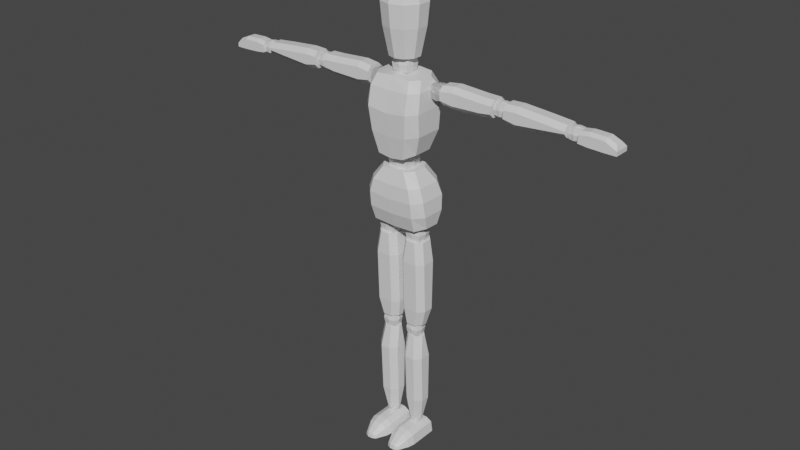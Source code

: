 # Source: Character.blend  (saved by Blender 2.81.16; exported with 4.5.12 LTS)
import bpy
from mathutils import Matrix  # noqa: F401  (used for matrix-valued properties, if any)

bpy.ops.wm.read_factory_settings(use_empty=True)
scene = bpy.context.scene
scene.name = 'Scene'

# ---- collections
col_collection = bpy.data.collections.new('Collection'); scene.collection.children.link(col_collection)

# ---- materials (node trees are filled in below, after node groups)
mat_material = bpy.data.materials.new('Material')
mat_material.alpha_threshold = 0.0
mat_material.use_transparent_shadow = False
mat_material.line_color = (0.0, 0.0, 0.0, 1.0)

# ---- material node trees
mat_material.use_nodes = True; mat_material.node_tree.nodes.clear()
_N = mat_material.node_tree.nodes; _L = mat_material.node_tree.links
n0 = _N.new('ShaderNodeOutputMaterial'); n0.name = 'Material Output'; n0.location = (300, 300)
n1 = _N.new('ShaderNodeBsdfPrincipled'); n1.name = 'Principled BSDF'; n1.location = (10, 300)
n1.distribution = 'GGX'
n1.subsurface_method = 'BURLEY'
n1.inputs[2].default_value = 0.4
n1.inputs[3].default_value = 1.45
n1.inputs[27].default_value = (0.0, 0.0, 0.0, 1.0)
n1.inputs[28].default_value = 1.0
_L.new(n1.outputs[0], n0.inputs[0])
n0.is_active_output = True

# ---- world
world_world = bpy.data.worlds.new('World'); scene.world = world_world
world_world.use_nodes = True; world_world.node_tree.nodes.clear()
_N = world_world.node_tree.nodes; _L = world_world.node_tree.links
n0 = _N.new('ShaderNodeOutputWorld'); n0.name = 'World Output'; n0.location = (300, 300)
n1 = _N.new('ShaderNodeBackground'); n1.name = 'Background'; n1.location = (10, 300)
n1.inputs[0].default_value = (0.05088, 0.05088, 0.05088, 1.0)
_L.new(n1.outputs[0], n0.inputs[0])
n0.is_active_output = True
world_world.color = (0.05088, 0.05088, 0.05088)
world_world.use_sun_shadow = False
world_world.sun_shadow_jitter_overblur = 0.0

# ---- meshes
me_cube = bpy.data.meshes.new('Cube')
me_cube.from_pydata([(0.0724, 0.02461, 1.181), (0.1249, 0.0355, 0.9628), (0.0724, -0.03144, 1.183), (0.1249, -0.02462, 0.9642), (0.0, 0.07068, 0.9479), (0.0, -0.06662, 1.183), (0.0, -0.0598, 0.9493), (0.0, 0.05979, 1.182), (0.09177, -0.0598, 0.9543), (0.04778, 0.05979, 1.182), (0.09177, 0.07068, 0.9529), (0.04778, -0.06662, 1.183), (0.1106, 0.04982, 1.128), (0.128, 0.05894, 1.076), (0.1332, 0.05026, 1.018), (0.1106, -0.0479, 1.129), (0.128, -0.05137, 1.077), (0.1332, -0.04486, 1.018), (0.0, 0.085, 1.126), (0.0, 0.09412, 1.068), (0.0, 0.08544, 1.009), (0.0, -0.08308, 1.127), (0.0, -0.08655, 1.069), (0.0, -0.08004, 1.01), (0.0816, -0.08308, 1.129), (0.09447, -0.08655, 1.075), (0.09519, -0.08004, 1.015), (0.0816, 0.085, 1.128), (0.09447, 0.09412, 1.074), (0.09519, 0.08544, 1.015), (0.0967, 0.02461, 1.534), (0.08802, 0.031, 1.253), (0.0967, -0.03144, 1.532), (0.08802, -0.04481, 1.253), (0.0, 0.06618, 1.23), (0.0, -0.06662, 1.54), (0.0, -0.07999, 1.23), (0.0, 0.05979, 1.545), (0.05487, -0.07999, 1.238), (0.07208, 0.05979, 1.538), (0.05487, 0.06618, 1.238), (0.07208, -0.06662, 1.534), (0.1115, 0.05162, 1.494), (0.1163, 0.05624, 1.422), (0.1125, 0.05206, 1.331), (0.1115, -0.05419, 1.493), (0.1163, -0.06847, 1.42), (0.1125, -0.05926, 1.331), (0.0, 0.0868, 1.492), (0.0, 0.09142, 1.409), (0.0, 0.08724, 1.319), (0.0, -0.08937, 1.491), (0.0, -0.1036, 1.408), (0.0, -0.09444, 1.319), (0.0825, -0.08937, 1.493), (0.08277, -0.1036, 1.418), (0.07449, -0.09444, 1.326), (0.0825, 0.0868, 1.493), (0.08277, 0.09142, 1.419), (0.07449, 0.08724, 1.326), (0.1635, 0.006429, 1.45), (0.1626, 0.006429, 1.519), (0.1635, 0.04757, 1.45), (0.1626, 0.04757, 1.519), (0.3774, 0.006429, 1.453), (0.381, 0.006429, 1.518), (0.3774, 0.04757, 1.453), (0.381, 0.04757, 1.518), (0.1635, -0.01254, 1.469), (0.1626, -0.01254, 1.501), (0.1626, 0.06653, 1.501), (0.1635, 0.06653, 1.469), (0.381, 0.06653, 1.5), (0.3774, 0.06653, 1.471), (0.381, -0.01254, 1.5), (0.3774, -0.01254, 1.471), (0.3322, 0.04757, 1.447), (0.2142, 0.04757, 1.443), (0.2142, 0.04757, 1.526), (0.3304, 0.04757, 1.519), (0.2142, 0.006429, 1.443), (0.3322, 0.006429, 1.447), (0.3304, 0.006429, 1.519), (0.2142, 0.006429, 1.526), (0.3322, -0.01254, 1.465), (0.2142, -0.01254, 1.461), (0.3304, -0.01254, 1.501), (0.2142, -0.01254, 1.508), (0.2142, 0.06653, 1.461), (0.3322, 0.06653, 1.465), (0.2142, 0.06653, 1.508), (0.3304, 0.06653, 1.501), (0.4272, 0.006429, 1.45), (0.4272, 0.006429, 1.517), (0.4272, 0.04757, 1.45), (0.4272, 0.04757, 1.517), (0.6663, 0.006429, 1.458), (0.6663, 0.006429, 1.503), (0.6663, 0.04757, 1.458), (0.6663, 0.04757, 1.503), (0.4272, -0.01254, 1.469), (0.4272, -0.01254, 1.499), (0.4272, 0.06653, 1.499), (0.4272, 0.06653, 1.469), (0.6663, 0.06653, 1.485), (0.6663, 0.06653, 1.477), (0.6663, -0.01254, 1.485), (0.6663, -0.01254, 1.477), (0.5913, 0.04757, 1.452), (0.476, 0.04757, 1.442), (0.476, 0.04757, 1.519), (0.5922, 0.04757, 1.51), (0.476, 0.006429, 1.442), (0.5913, 0.006429, 1.452), (0.5922, 0.006429, 1.51), (0.476, 0.006429, 1.519), (0.5913, -0.01254, 1.47), (0.476, -0.01254, 1.46), (0.5922, -0.01254, 1.492), (0.476, -0.01254, 1.501), (0.476, 0.06653, 1.46), (0.5913, 0.06653, 1.47), (0.476, 0.06653, 1.501), (0.5922, 0.06653, 1.492), (0.8536, -0.004306, 1.465), (0.8536, 0.05847, 1.465), (0.7125, 0.05847, 1.484), (0.7125, -0.004306, 1.484), (0.7109, -0.004306, 1.455), (0.7125, 0.01056, 1.495), (0.7109, 0.05847, 1.455), (0.7125, 0.0436, 1.495), (0.8541, -0.004306, 1.449), (0.8437, 0.01056, 1.483), (0.8541, 0.05847, 1.449), (0.8437, 0.0436, 1.483), (0.7474, 0.05847, 1.49), (0.8083, 0.05847, 1.488), (0.8083, -0.004306, 1.488), (0.7474, -0.004306, 1.49), (0.8088, 0.05847, 1.449), (0.7469, 0.05847, 1.451), (0.7474, 0.0436, 1.5), (0.8083, 0.0436, 1.498), (0.7469, -0.004306, 1.451), (0.8088, -0.004306, 1.449), (0.8083, 0.01056, 1.498), (0.7474, 0.01056, 1.5), (0.02093, -0.01939, 0.8955), (0.1032, -0.01939, 0.8956), (0.02093, 0.02388, 0.8955), (0.1032, 0.02388, 0.8956), (0.01836, -0.01114, 0.5316), (0.09753, -0.01114, 0.5307), (0.01836, 0.01113, 0.5294), (0.09753, 0.01113, 0.5284), (0.04395, -0.04348, 0.8955), (0.08015, -0.04348, 0.8956), (0.08015, 0.04798, 0.8956), (0.04395, 0.04798, 0.8955), (0.0745, 0.03523, 0.5284), (0.04138, 0.03523, 0.5294), (0.0745, -0.03523, 0.5307), (0.04138, -0.03523, 0.5316), (0.009604, 0.02313, 0.6009), (0.01028, 0.02688, 0.808), (0.1153, 0.02688, 0.8072), (0.1152, 0.02313, 0.6003), (0.01028, -0.02539, 0.808), (0.009604, -0.01789, 0.6009), (0.1152, -0.01789, 0.6003), (0.1153, -0.02539, 0.8072), (0.03262, -0.04198, 0.6009), (0.0333, -0.04948, 0.808), (0.09215, -0.04198, 0.6003), (0.09229, -0.04948, 0.8072), (0.0333, 0.05098, 0.808), (0.03262, 0.04723, 0.6009), (0.09229, 0.05098, 0.8072), (0.09215, 0.04723, 0.6003), (0.6288, 0.027, 1.455), (0.6288, 0.027, 1.455), (0.02177, -0.005138, 0.4782), (0.09426, -0.005137, 0.4768), (0.02177, 0.008135, 0.4782), (0.09426, 0.008135, 0.4768), (0.03045, 0.001362, 0.07842), (0.08637, 0.001362, 0.07842), (0.03045, 0.008426, 0.07894), (0.08637, 0.008426, 0.07894), (0.04479, -0.02923, 0.4782), (0.07124, -0.02923, 0.4768), (0.07124, 0.03223, 0.4768), (0.04479, 0.03223, 0.4782), (0.06335, 0.03252, 0.07894), (0.05347, 0.03252, 0.07894), (0.06335, -0.02273, 0.07842), (0.05347, -0.02273, 0.07842), (0.02019, 0.02313, 0.1783), (0.01862, 0.02388, 0.3831), (0.1042, 0.02388, 0.3816), (0.1033, 0.02313, 0.1777), (0.01862, -0.02089, 0.3839), (0.02019, -0.01264, 0.1798), (0.1033, -0.01264, 0.1792), (0.1042, -0.02089, 0.3824), (0.04321, -0.03673, 0.1798), (0.04164, -0.04498, 0.3839), (0.08024, -0.03673, 0.1792), (0.08114, -0.04498, 0.3824), (0.04164, 0.04798, 0.3831), (0.04321, 0.04723, 0.1783), (0.08114, 0.04798, 0.3816), (0.08024, 0.04723, 0.1777), (0.6288, 0.027, 1.455), (0.6288, 0.027, 1.455), (0.6288, 0.027, 1.455), (0.6288, 0.027, 1.455), (0.6288, 0.027, 1.455), (0.6288, 0.027, 1.455), (0.6288, 0.027, 1.455), (0.6288, 0.027, 1.455), (0.6288, 0.027, 1.455), (0.6288, 0.027, 1.455), (0.6288, 0.027, 1.455), (0.6288, 0.027, 1.455), (0.6288, 0.027, 1.455), (0.6288, 0.027, 1.455), (0.6288, 0.027, 1.455), (0.6288, 0.027, 1.455), (0.6288, 0.027, 1.455), (0.6288, 0.027, 1.455), (0.6288, 0.027, 1.455), (0.6288, 0.027, 1.455), (0.6288, 0.027, 1.455), (0.6288, 0.027, 1.455), (0.6288, 0.027, 1.455), (0.6288, 0.027, 1.455), (0.6288, 0.027, 1.455), (0.6288, 0.027, 1.455), (0.6288, 0.027, 1.455), (0.6288, 0.027, 1.455), (0.6288, 0.027, 1.455), (0.6288, 0.027, 1.455), (0.3819, 0.007013, 1.466), (0.3819, 0.007013, 1.507), (0.3819, 0.04747, 1.466), (0.3819, 0.04747, 1.507), (0.4223, 0.007013, 1.466), (0.4223, 0.007013, 1.507), (0.4223, 0.04747, 1.466), (0.4223, 0.04747, 1.507), (0.3793, 0.02724, 1.464), (0.3793, 0.00446, 1.487), (0.3793, 0.02724, 1.509), (0.3793, 0.05002, 1.487), (0.4021, 0.05002, 1.464), (0.4021, 0.05002, 1.509), (0.4249, 0.05002, 1.487), (0.4249, 0.02724, 1.464), (0.4249, 0.02724, 1.509), (0.4249, 0.00446, 1.487), (0.4021, 0.00446, 1.464), (0.4021, 0.00446, 1.509), (0.4021, 0.02724, 1.514), (0.4021, 0.02724, 1.459), (0.4021, 5.537e-05, 1.487), (0.4293, 0.02724, 1.487), (0.4021, 0.05442, 1.487), (0.3749, 0.02724, 1.487), (0.6708, 0.00837, 1.457), (0.6708, 0.00837, 1.495), (0.6708, 0.04611, 1.457), (0.6708, 0.04611, 1.495), (0.7098, 0.00837, 1.457), (0.7098, 0.00837, 1.495), (0.7098, 0.04611, 1.457), (0.7098, 0.04611, 1.495), (0.6683, 0.02724, 1.455), (0.6683, 0.005988, 1.476), (0.6683, 0.02724, 1.497), (0.6683, 0.04849, 1.476), (0.6903, 0.04849, 1.455), (0.6903, 0.04849, 1.497), (0.7122, 0.04849, 1.476), (0.7122, 0.02724, 1.455), (0.7122, 0.02724, 1.497), (0.7122, 0.005988, 1.476), (0.6903, 0.005988, 1.455), (0.6903, 0.005988, 1.497), (0.6903, 0.02724, 1.502), (0.6903, 0.02724, 1.451), (0.6903, 0.001879, 1.476), (0.7165, 0.02724, 1.476), (0.6903, 0.0526, 1.476), (0.6641, 0.02724, 1.476), (0.1093, 0.004285, 1.461), (0.1093, 0.004285, 1.507), (0.1093, 0.05019, 1.461), (0.1093, 0.05019, 1.507), (0.1586, 0.004285, 1.461), (0.1586, 0.004285, 1.507), (0.1586, 0.05019, 1.461), (0.1586, 0.05019, 1.507), (0.1061, 0.02724, 1.458), (0.1061, 0.001388, 1.484), (0.1061, 0.02724, 1.509), (0.1061, 0.05309, 1.484), (0.1339, 0.05309, 1.458), (0.1339, 0.05309, 1.509), (0.1618, 0.05309, 1.484), (0.1618, 0.02724, 1.458), (0.1618, 0.02724, 1.509), (0.1618, 0.001388, 1.484), (0.1339, 0.001388, 1.458), (0.1339, 0.001388, 1.509), (0.1339, 0.02724, 1.514), (0.1339, 0.02724, 1.453), (0.1339, -0.003611, 1.484), (0.1671, 0.02724, 1.484), (0.1339, 0.05809, 1.484), (0.1008, 0.02724, 1.484), (0.1093, 0.004285, 1.461), (0.1093, 0.004285, 1.507), (0.1093, 0.05019, 1.461), (0.1093, 0.05019, 1.507), (0.1586, 0.004285, 1.461), (0.1586, 0.004285, 1.507), (0.1586, 0.05019, 1.461), (0.1586, 0.05019, 1.507), (0.1061, 0.02724, 1.458), (0.1061, 0.001388, 1.484), (0.1061, 0.02724, 1.509), (0.1061, 0.05309, 1.484), (0.1339, 0.05309, 1.458), (0.1339, 0.05309, 1.509), (0.1618, 0.05309, 1.484), (0.1618, 0.02724, 1.458), (0.1618, 0.02724, 1.509), (0.1618, 0.001388, 1.484), (0.1339, 0.001388, 1.458), (0.1339, 0.001388, 1.509), (0.1339, 0.02724, 1.514), (0.1339, 0.02724, 1.453), (0.1339, -0.003611, 1.484), (0.1671, 0.02724, 1.484), (0.1339, 0.05809, 1.484), (0.1008, 0.02724, 1.484), (0.03249, -0.02758, 0.8969), (0.03249, -0.02758, 0.9514), (0.03249, 0.02692, 0.8969), (0.03249, 0.02692, 0.9514), (0.09065, -0.02758, 0.8969), (0.09065, -0.02758, 0.9514), (0.09065, 0.02692, 0.8969), (0.09065, 0.02692, 0.9514), (0.02882, -0.0003333, 0.8934), (0.02882, -0.03102, 0.9241), (0.02882, -0.0003333, 0.9548), (0.02882, 0.03036, 0.9241), (0.06157, 0.03036, 0.8934), (0.06157, 0.03036, 0.9548), (0.09432, 0.03036, 0.9241), (0.09432, -0.0003333, 0.8934), (0.09432, -0.0003333, 0.9548), (0.09432, -0.03102, 0.9241), (0.06157, -0.03102, 0.8934), (0.06157, -0.03102, 0.9548), (0.06157, -0.0003333, 0.9607), (0.06157, -0.0003333, 0.8875), (0.06157, -0.03696, 0.9241), (0.1007, -0.0003333, 0.9241), (0.06157, 0.03629, 0.9241), (0.02249, -0.0003333, 0.9241), (0.03354, -0.02252, 0.4829), (0.03354, -0.02252, 0.5272), (0.03354, 0.02186, 0.4829), (0.03354, 0.02186, 0.5272), (0.0809, -0.02252, 0.4829), (0.0809, -0.02252, 0.5272), (0.0809, 0.02186, 0.4829), (0.0809, 0.02186, 0.5272), (0.03055, -0.0003333, 0.4801), (0.03055, -0.02533, 0.505), (0.03055, -0.0003333, 0.53), (0.03055, 0.02466, 0.505), (0.05722, 0.02466, 0.4801), (0.05722, 0.02466, 0.53), (0.08389, 0.02466, 0.505), (0.08389, -0.0003333, 0.4801), (0.08389, -0.0003333, 0.53), (0.08389, -0.02533, 0.505), (0.05722, -0.02533, 0.4801), (0.05722, -0.02533, 0.53), (0.05722, -0.0003333, 0.5349), (0.05722, -0.0003333, 0.4752), (0.05722, -0.03016, 0.505), (0.08904, -0.0003333, 0.505), (0.05722, 0.02949, 0.505), (0.02539, -0.0003333, 0.505), (0.1026, 0.04708, 0.04197), (0.1103, 0.04526, 0.0006845), (0.09674, -0.09829, 0.03468), (0.1044, -0.09829, 0.0006845), (0.01293, 0.04708, 0.04021), (0.005718, 0.04526, 0.0006845), (0.01883, -0.09829, 0.03292), (0.01162, -0.09829, 0.0006845), (0.005718, -0.07016, 0.0006845), (0.01293, -0.06943, 0.03948), (0.1103, -0.07016, 0.0006845), (0.1026, -0.06943, 0.04124), (0.08232, -0.1387, 0.01251), (0.08308, -0.142, 0.0006845), (0.03251, -0.1387, 0.01223), (0.03297, -0.142, 0.0006845), (0.04256, -0.09829, 0.0006845), (0.0735, -0.09829, 0.0006845), (0.03765, 0.04708, 0.05407), (0.0784, 0.04708, 0.05407), (0.07546, 0.04526, 0.0006845), (0.04059, 0.04526, 0.0006845), (0.0735, -0.09829, 0.04678), (0.04256, -0.09829, 0.04678), (0.07546, -0.07016, 0.0006845), (0.04059, -0.07016, 0.0006845), (0.03765, -0.06943, 0.05334), (0.0784, -0.06943, 0.05334), (0.04835, -0.1503, 0.0006845), (0.06771, -0.1503, 0.0006845), (0.06771, -0.1471, 0.01944), (0.04835, -0.1471, 0.01944), (0.04428, -0.007016, 0.05234), (0.04428, -0.007016, 0.07905), (0.04428, 0.01969, 0.05234), (0.04428, 0.01969, 0.07905), (0.07278, -0.007016, 0.05234), (0.07278, -0.007016, 0.07905), (0.07278, 0.01969, 0.05234), (0.07278, 0.01969, 0.07905), (0.04248, 0.006337, 0.05065), (0.04248, -0.008702, 0.06569), (0.04248, 0.006337, 0.08073), (0.04248, 0.02138, 0.06569), (0.05853, 0.02138, 0.05065), (0.05853, 0.02138, 0.08073), (0.07458, 0.02138, 0.06569), (0.07458, 0.006337, 0.05065), (0.07458, 0.006337, 0.08073), (0.07458, -0.008702, 0.06569), (0.05853, -0.008702, 0.05065), (0.05853, -0.008702, 0.08073), (0.05853, 0.006337, 0.08364), (0.05853, 0.006337, 0.04775), (0.05853, -0.01161, 0.06569), (0.07768, 0.006337, 0.06569), (0.05853, 0.02428, 0.06569), (0.03938, 0.006337, 0.06569), (0.03692, -0.03926, 1.173), (0.03692, -0.03926, 1.245), (0.03692, 0.03565, 1.173), (0.03692, 0.03565, 1.245), (0.0, 0.04038, 1.168), (0.0, 0.04038, 1.25), (0.04104, 0.04038, 1.209), (0.04104, -0.001804, 1.168), (0.04104, -0.001804, 1.25), (0.04104, -0.04398, 1.209), (0.0, -0.04398, 1.168), (0.0, -0.04398, 1.25), (0.0, -0.001804, 1.257), (0.0, -0.001804, 1.16), (0.0, -0.05214, 1.209), (0.04816, -0.001804, 1.209), (0.0, 0.04853, 1.209), (0.03156, -0.02722, 1.543), (0.03156, -0.02722, 1.594), (0.03156, 0.02702, 1.543), (0.03156, 0.02702, 1.594), (0.0, 0.03045, 1.54), (0.0, 0.03045, 1.598), (0.03383, 0.03045, 1.569), (0.03383, -0.0001006, 1.54), (0.03383, -0.0001006, 1.598), (0.03383, -0.03065, 1.569), (0.0, -0.03065, 1.54), (0.0, -0.03065, 1.598), (0.0, -0.0001006, 1.603), (0.0, -0.0001006, 1.535), (0.0, -0.03655, 1.569), (0.03775, -0.0001006, 1.569), (0.0, 0.03635, 1.569), (-1.046e-08, 0.05853, 1.598), (-5.341e-09, -0.05853, 1.598), (0.0344, -0.04735, 1.598), (0.05566, -0.01809, 1.598), (0.05566, 0.01809, 1.598), (0.0344, 0.04735, 1.598), (-6.522e-08, 0.08135, 1.709), (-5.81e-08, -0.08135, 1.709), (0.04782, -0.06581, 1.709), (0.07737, -0.02514, 1.709), (0.07737, 0.02514, 1.709), (0.04782, 0.06581, 1.709), (-5.977e-08, 0.08944, 1.795), (-5.195e-08, -0.08944, 1.795), (0.05257, -0.07236, 1.795), (0.08506, -0.02764, 1.795), (0.08506, 0.02764, 1.795), (0.05257, 0.07236, 1.795), (-4.396e-08, 0.07254, 1.854), (-3.762e-08, -0.07254, 1.854), (0.04264, -0.05869, 1.854), (0.06899, -0.02242, 1.854), (0.06899, 0.02242, 1.854), (0.04264, 0.05869, 1.854), (-4.669e-08, 0.05159, 1.872), (-4.218e-08, -0.05159, 1.872), (0.03033, -0.04174, 1.872), (0.04907, -0.01594, 1.872), (0.04907, 0.01594, 1.872), (0.03033, 0.04174, 1.872), (-5.02e-08, 0.02708, 1.882), (-4.783e-08, -0.02708, 1.882), (0.01592, -0.02191, 1.882), (0.02576, -0.00837, 1.882), (0.02576, 0.00837, 1.882), (0.01592, 0.02191, 1.882)], [], [(10, 1, 3, 8), (12, 0, 2, 15), (27, 9, 0, 12), (24, 11, 5, 21), (9, 7, 5, 11), (0, 9, 11, 2), (15, 2, 11, 24), (18, 7, 9, 27), (4, 10, 8, 6), (4, 20, 29, 10), (20, 19, 28, 29), (19, 18, 27, 28), (3, 17, 26, 8), (17, 16, 25, 26), (16, 15, 24, 25), (8, 26, 23, 6), (26, 25, 22, 23), (25, 24, 21, 22), (10, 29, 14, 1), (29, 28, 13, 14), (28, 27, 12, 13), (1, 14, 17, 3), (14, 13, 16, 17), (13, 12, 15, 16), (40, 31, 33, 38), (42, 30, 32, 45), (57, 39, 30, 42), (54, 41, 35, 51), (39, 37, 35, 41), (30, 39, 41, 32), (45, 32, 41, 54), (48, 37, 39, 57), (34, 40, 38, 36), (34, 50, 59, 40), (50, 49, 58, 59), (49, 48, 57, 58), (33, 47, 56, 38), (47, 46, 55, 56), (46, 45, 54, 55), (38, 56, 53, 36), (56, 55, 52, 53), (55, 54, 51, 52), (40, 59, 44, 31), (59, 58, 43, 44), (58, 57, 42, 43), (31, 44, 47, 33), (44, 43, 46, 47), (43, 42, 45, 46), (69, 61, 63, 70), (91, 79, 67, 72), (72, 67, 65, 74), (87, 83, 61, 69), (76, 66, 64, 81), (78, 63, 61, 83), (80, 85, 68, 60), (85, 87, 69, 68), (66, 73, 75, 64), (73, 72, 74, 75), (76, 89, 73, 66), (89, 91, 72, 73), (60, 68, 71, 62), (68, 69, 70, 71), (71, 70, 90, 88), (88, 90, 91, 89), (62, 71, 88, 77), (77, 88, 89, 76), (75, 74, 86, 84), (84, 86, 87, 85), (64, 75, 84, 81), (81, 84, 85, 80), (67, 79, 82, 65), (79, 78, 83, 82), (62, 77, 80, 60), (77, 76, 81, 80), (74, 65, 82, 86), (86, 82, 83, 87), (70, 63, 78, 90), (90, 78, 79, 91), (101, 93, 95, 102), (123, 111, 99, 104), (104, 99, 97, 106), (119, 115, 93, 101), (108, 98, 96, 113), (110, 95, 93, 115), (112, 117, 100, 92), (117, 119, 101, 100), (98, 105, 107, 96), (105, 104, 106, 107), (108, 121, 105, 98), (121, 123, 104, 105), (92, 100, 103, 94), (100, 101, 102, 103), (103, 102, 122, 120), (120, 122, 123, 121), (94, 103, 120, 109), (109, 120, 121, 108), (107, 106, 118, 116), (116, 118, 119, 117), (96, 107, 116, 113), (113, 116, 117, 112), (99, 111, 114, 97), (111, 110, 115, 114), (94, 109, 112, 92), (109, 108, 113, 112), (106, 97, 114, 118), (118, 114, 115, 119), (102, 95, 110, 122), (122, 110, 111, 123), (128, 127, 126, 130), (140, 137, 125, 134), (134, 125, 124, 132), (144, 139, 127, 128), (127, 129, 131, 126), (137, 143, 135, 125), (125, 135, 133, 124), (139, 147, 129, 127), (140, 134, 132, 145), (142, 131, 129, 147), (135, 143, 146, 133), (143, 142, 147, 146), (130, 141, 144, 128), (141, 140, 145, 144), (124, 133, 146, 138), (138, 146, 147, 139), (126, 131, 142, 136), (136, 142, 143, 137), (132, 124, 138, 145), (145, 138, 139, 144), (130, 126, 136, 141), (141, 136, 137, 140), (157, 149, 151, 158), (179, 167, 155, 160), (160, 155, 153, 162), (175, 171, 149, 157), (164, 154, 152, 169), (166, 151, 149, 171), (168, 173, 156, 148), (173, 175, 157, 156), (154, 161, 163, 152), (161, 160, 162, 163), (164, 177, 161, 154), (177, 179, 160, 161), (148, 156, 159, 150), (156, 157, 158, 159), (159, 158, 178, 176), (176, 178, 179, 177), (150, 159, 176, 165), (165, 176, 177, 164), (163, 162, 174, 172), (172, 174, 175, 173), (152, 163, 172, 169), (169, 172, 173, 168), (155, 167, 170, 153), (167, 166, 171, 170), (150, 165, 168, 148), (165, 164, 169, 168), (162, 153, 170, 174), (174, 170, 171, 175), (158, 151, 166, 178), (178, 166, 167, 179), (191, 183, 185, 192), (213, 201, 189, 194), (194, 189, 187, 196), (209, 205, 183, 191), (198, 188, 186, 203), (200, 185, 183, 205), (202, 207, 190, 182), (207, 209, 191, 190), (188, 195, 197, 186), (195, 194, 196, 197), (198, 211, 195, 188), (211, 213, 194, 195), (182, 190, 193, 184), (190, 191, 192, 193), (193, 192, 212, 210), (210, 212, 213, 211), (184, 193, 210, 199), (199, 210, 211, 198), (197, 196, 208, 206), (206, 208, 209, 207), (186, 197, 206, 203), (203, 206, 207, 202), (189, 201, 204, 187), (201, 200, 205, 204), (184, 199, 202, 182), (199, 198, 203, 202), (196, 187, 204, 208), (208, 204, 205, 209), (192, 185, 200, 212), (212, 200, 201, 213), (222, 223, 217, 216), (181, 231, 221, 220), (224, 225, 219, 218), (215, 214, 226, 227), (238, 224, 218, 233), (236, 223, 215, 235), (230, 217, 223, 236), (181, 220, 224, 238), (220, 221, 225, 224), (214, 215, 223, 222), (240, 243, 227, 226), (233, 218, 229, 241), (235, 215, 227, 243), (218, 219, 228, 229), (219, 234, 242, 228), (234, 235, 243, 242), (214, 232, 240, 226), (232, 233, 241, 240), (229, 228, 242, 241), (241, 242, 243, 240), (216, 180, 239, 222), (180, 181, 238, 239), (221, 231, 237, 225), (231, 230, 236, 237), (225, 237, 234, 219), (237, 236, 235, 234), (222, 239, 232, 214), (239, 238, 233, 232), (216, 217, 230, 180), (180, 230, 231, 181), (269, 254, 247, 255), (268, 257, 251, 258), (267, 260, 249, 261), (266, 263, 245, 253), (265, 259, 248, 262), (264, 254, 245, 263), (260, 264, 263, 249), (251, 257, 264, 260), (257, 247, 254, 264), (252, 265, 262, 244), (246, 256, 265, 252), (256, 250, 259, 265), (262, 266, 253, 244), (248, 261, 266, 262), (261, 249, 263, 266), (259, 267, 261, 248), (250, 258, 267, 259), (258, 251, 260, 267), (256, 268, 258, 250), (246, 255, 268, 256), (255, 247, 257, 268), (252, 269, 255, 246), (244, 253, 269, 252), (253, 245, 254, 269), (295, 280, 273, 281), (294, 283, 277, 284), (293, 286, 275, 287), (292, 289, 271, 279), (291, 285, 274, 288), (290, 280, 271, 289), (286, 290, 289, 275), (277, 283, 290, 286), (283, 273, 280, 290), (278, 291, 288, 270), (272, 282, 291, 278), (282, 276, 285, 291), (288, 292, 279, 270), (274, 287, 292, 288), (287, 275, 289, 292), (285, 293, 287, 274), (276, 284, 293, 285), (284, 277, 286, 293), (282, 294, 284, 276), (272, 281, 294, 282), (281, 273, 283, 294), (278, 295, 281, 272), (270, 279, 295, 278), (279, 271, 280, 295), (321, 306, 299, 307), (320, 309, 303, 310), (319, 312, 301, 313), (318, 315, 297, 305), (317, 311, 300, 314), (316, 306, 297, 315), (312, 316, 315, 301), (303, 309, 316, 312), (309, 299, 306, 316), (304, 317, 314, 296), (298, 308, 317, 304), (308, 302, 311, 317), (314, 318, 305, 296), (300, 313, 318, 314), (313, 301, 315, 318), (311, 319, 313, 300), (302, 310, 319, 311), (310, 303, 312, 319), (308, 320, 310, 302), (298, 307, 320, 308), (307, 299, 309, 320), (304, 321, 307, 298), (296, 305, 321, 304), (305, 297, 306, 321), (347, 332, 325, 333), (346, 335, 329, 336), (345, 338, 327, 339), (344, 341, 323, 331), (343, 337, 326, 340), (342, 332, 323, 341), (338, 342, 341, 327), (329, 335, 342, 338), (335, 325, 332, 342), (330, 343, 340, 322), (324, 334, 343, 330), (334, 328, 337, 343), (340, 344, 331, 322), (326, 339, 344, 340), (339, 327, 341, 344), (337, 345, 339, 326), (328, 336, 345, 337), (336, 329, 338, 345), (334, 346, 336, 328), (324, 333, 346, 334), (333, 325, 335, 346), (330, 347, 333, 324), (322, 331, 347, 330), (331, 323, 332, 347), (373, 358, 351, 359), (372, 361, 355, 362), (371, 364, 353, 365), (370, 367, 349, 357), (369, 363, 352, 366), (368, 358, 349, 367), (364, 368, 367, 353), (355, 361, 368, 364), (361, 351, 358, 368), (356, 369, 366, 348), (350, 360, 369, 356), (360, 354, 363, 369), (366, 370, 357, 348), (352, 365, 370, 366), (365, 353, 367, 370), (363, 371, 365, 352), (354, 362, 371, 363), (362, 355, 364, 371), (360, 372, 362, 354), (350, 359, 372, 360), (359, 351, 361, 372), (356, 373, 359, 350), (348, 357, 373, 356), (357, 349, 358, 373), (399, 384, 377, 385), (398, 387, 381, 388), (397, 390, 379, 391), (396, 393, 375, 383), (395, 389, 378, 392), (394, 384, 375, 393), (390, 394, 393, 379), (381, 387, 394, 390), (387, 377, 384, 394), (382, 395, 392, 374), (376, 386, 395, 382), (386, 380, 389, 395), (392, 396, 383, 374), (378, 391, 396, 392), (391, 379, 393, 396), (389, 397, 391, 378), (380, 388, 397, 389), (388, 381, 390, 397), (386, 398, 388, 380), (376, 385, 398, 386), (385, 377, 387, 398), (382, 399, 385, 376), (374, 383, 399, 382), (383, 375, 384, 399), (417, 403, 413, 429), (408, 409, 404, 405), (426, 409, 406, 423), (420, 419, 400, 401), (424, 410, 403, 417), (410, 411, 402, 403), (401, 400, 411, 410), (420, 401, 410, 424), (418, 404, 409, 426), (407, 406, 409, 408), (428, 431, 414, 415), (423, 406, 414, 431), (403, 402, 412, 413), (406, 407, 415, 414), (402, 422, 430, 412), (422, 423, 431, 430), (413, 412, 430, 429), (429, 430, 431, 428), (400, 419, 427, 411), (419, 418, 426, 427), (405, 421, 425, 408), (421, 420, 424, 425), (408, 425, 416, 407), (425, 424, 417, 416), (405, 404, 418, 421), (421, 418, 419, 420), (411, 427, 422, 402), (427, 426, 423, 422), (407, 416, 428, 415), (416, 417, 429, 428), (409, 404, 406), (457, 442, 435, 443), (456, 445, 439, 446), (455, 448, 437, 449), (454, 451, 433, 441), (453, 447, 436, 450), (452, 442, 433, 451), (448, 452, 451, 437), (439, 445, 452, 448), (445, 435, 442, 452), (440, 453, 450, 432), (434, 444, 453, 440), (444, 438, 447, 453), (450, 454, 441, 432), (436, 449, 454, 450), (449, 437, 451, 454), (447, 455, 449, 436), (438, 446, 455, 447), (446, 439, 448, 455), (444, 456, 446, 438), (434, 443, 456, 444), (443, 435, 445, 456), (440, 457, 443, 434), (432, 441, 457, 440), (441, 433, 442, 457), (474, 463, 461, 464), (473, 466, 459, 467), (471, 465, 458, 468), (466, 470, 469, 459), (461, 463, 470, 466), (462, 460, 465, 471), (458, 467, 472, 468), (467, 459, 469, 472), (465, 473, 467, 458), (460, 464, 473, 465), (464, 461, 466, 473), (462, 474, 464, 460), (469, 470, 463, 474, 462, 471, 468, 472), (491, 480, 478, 481), (490, 483, 476, 484), (488, 482, 475, 485), (483, 487, 486, 476), (478, 480, 487, 483), (479, 477, 482, 488), (475, 484, 489, 485), (484, 476, 486, 489), (482, 490, 484, 475), (477, 481, 490, 482), (481, 478, 483, 490), (479, 491, 481, 477), (486, 487, 480, 491, 479, 488, 485, 489), (500, 501, 507, 506), (497, 492, 498, 503), (494, 495, 501, 500), (495, 496, 502, 501), (496, 497, 503, 502), (493, 494, 500, 499), (501, 502, 508, 507), (502, 503, 509, 508), (499, 500, 506, 505), (503, 498, 504, 509), (507, 508, 514, 513), (508, 509, 515, 514), (505, 506, 512, 511), (509, 504, 510, 515), (506, 507, 513, 512), (519, 520, 526, 525), (513, 514, 520, 519), (514, 515, 521, 520), (511, 512, 518, 517), (515, 510, 516, 521), (512, 513, 519, 518), (520, 521, 527, 526), (517, 518, 524, 523), (521, 516, 522, 527), (518, 519, 525, 524), (523, 524, 525, 526, 527, 522), (494, 493, 492, 497, 496, 495)])
_uv = me_cube.uv_layers.new(name='UVMap')
_uv.uv.foreach_set('vector', [0.3317, 0.5, 0.375, 0.5, 0.375, 0.75, 0.3317, 0.75, 0.5648, 0.5, 0.625, 0.5, 0.625, 0.75, 0.5648, 0.75, 0.5648, 0.4567, 0.625, 0.4567, 0.625, 0.5, 0.5648, 0.5, 0.5648, 0.7933, 0.625, 0.7933, 0.625, 0.875, 0.5648, 0.875, 0.6683, 0.5, 0.75, 0.5, 0.75, 0.75, 0.6683, 0.75, 0.625, 0.5, 0.6683, 0.5, 0.6683, 0.75, 0.625, 0.75, 0.5648, 0.75, 0.625, 0.75, 0.625, 0.7933, 0.5648, 0.7933, 0.5648, 0.375, 0.625, 0.375, 0.625, 0.4567, 0.5648, 0.4567, 0.25, 0.5, 0.3317, 0.5, 0.3317, 0.75, 0.25, 0.75, 0.375, 0.375, 0.4398, 0.375, 0.4398, 0.4567, 0.375, 0.4567, 0.4398, 0.375, 0.5023, 0.375, 0.5023, 0.4567, 0.4398, 0.4567, 0.5023, 0.375, 0.5648, 0.375, 0.5648, 0.4567, 0.5023, 0.4567, 0.375, 0.75, 0.4398, 0.75, 0.4398, 0.7933, 0.375, 0.7933, 0.4398, 0.75, 0.5023, 0.75, 0.5023, 0.7933, 0.4398, 0.7933, 0.5023, 0.75, 0.5648, 0.75, 0.5648, 0.7933, 0.5023, 0.7933, 0.375, 0.7933, 0.4398, 0.7933, 0.4398, 0.875, 0.375, 0.875, 0.4398, 0.7933, 0.5023, 0.7933, 0.5023, 0.875, 0.4398, 0.875, 0.5023, 0.7933, 0.5648, 0.7933, 0.5648, 0.875, 0.5023, 0.875, 0.375, 0.4567, 0.4398, 0.4567, 0.4398, 0.5, 0.375, 0.5, 0.4398, 0.4567, 0.5023, 0.4567, 0.5023, 0.5, 0.4398, 0.5, 0.5023, 0.4567, 0.5648, 0.4567, 0.5648, 0.5, 0.5023, 0.5, 0.375, 0.5, 0.4398, 0.5, 0.4398, 0.75, 0.375, 0.75, 0.4398, 0.5, 0.5023, 0.5, 0.5023, 0.75, 0.4398, 0.75, 0.5023, 0.5, 0.5648, 0.5, 0.5648, 0.75, 0.5023, 0.75, 0.3317, 0.5, 0.375, 0.5, 0.375, 0.75, 0.3317, 0.75, 0.5648, 0.5, 0.625, 0.5, 0.625, 0.75, 0.5648, 0.75, 0.5648, 0.4567, 0.625, 0.4567, 0.625, 0.5, 0.5648, 0.5, 0.5648, 0.7933, 0.625, 0.7933, 0.625, 0.875, 0.5648, 0.875, 0.6683, 0.5, 0.75, 0.5, 0.75, 0.75, 0.6683, 0.75, 0.625, 0.5, 0.6683, 0.5, 0.6683, 0.75, 0.625, 0.75, 0.5648, 0.75, 0.625, 0.75, 0.625, 0.7933, 0.5648, 0.7933, 0.5648, 0.375, 0.625, 0.375, 0.625, 0.4567, 0.5648, 0.4567, 0.25, 0.5, 0.3317, 0.5, 0.3317, 0.75, 0.25, 0.75, 0.375, 0.375, 0.4398, 0.375, 0.4398, 0.4567, 0.375, 0.4567, 0.4398, 0.375, 0.5023, 0.375, 0.5023, 0.4567, 0.4398, 0.4567, 0.5023, 0.375, 0.5648, 0.375, 0.5648, 0.4567, 0.5023, 0.4567, 0.375, 0.75, 0.4398, 0.75, 0.4398, 0.7933, 0.375, 0.7933, 0.4398, 0.75, 0.5023, 0.75, 0.5023, 0.7933, 0.4398, 0.7933, 0.5023, 0.75, 0.5648, 0.75, 0.5648, 0.7933, 0.5023, 0.7933, 0.375, 0.7933, 0.4398, 0.7933, 0.4398, 0.875, 0.375, 0.875, 0.4398, 0.7933, 0.5023, 0.7933, 0.5023, 0.875, 0.4398, 0.875, 0.5023, 0.7933, 0.5648, 0.7933, 0.5648, 0.875, 0.5023, 0.875, 0.375, 0.4567, 0.4398, 0.4567, 0.4398, 0.5, 0.375, 0.5, 0.4398, 0.4567, 0.5023, 0.4567, 0.5023, 0.5, 0.4398, 0.5, 0.5023, 0.4567, 0.5648, 0.4567, 0.5648, 0.5, 0.5023, 0.5, 0.375, 0.5, 0.4398, 0.5, 0.4398, 0.75, 0.375, 0.75, 0.4398, 0.5, 0.5023, 0.5, 0.5023, 0.75, 0.4398, 0.75, 0.5023, 0.5, 0.5648, 0.5, 0.5648, 0.75, 0.5023, 0.75, 0.5417, 0.0, 0.625, 0.0, 0.625, 0.25, 0.5417, 0.25, 0.5417, 0.4167, 0.625, 0.4167, 0.625, 0.5, 0.5417, 0.5, 0.5417, 0.5, 0.625, 0.5, 0.625, 0.75, 0.5417, 0.75, 0.5417, 0.9167, 0.625, 0.9167, 0.625, 1.0, 0.5417, 1.0, 0.2917, 0.5, 0.375, 0.5, 0.375, 0.75, 0.2917, 0.75, 0.7917, 0.5, 0.875, 0.5, 0.875, 0.75, 0.7917, 0.75, 0.375, 0.9167, 0.4583, 0.9167, 0.4583, 1.0, 0.375, 1.0, 0.4583, 0.9167, 0.5417, 0.9167, 0.5417, 1.0, 0.4583, 1.0, 0.375, 0.5, 0.4583, 0.5, 0.4583, 0.75, 0.375, 0.75, 0.4583, 0.5, 0.5417, 0.5, 0.5417, 0.75, 0.4583, 0.75, 0.375, 0.4167, 0.4583, 0.4167, 0.4583, 0.5, 0.375, 0.5, 0.4583, 0.4167, 0.5417, 0.4167, 0.5417, 0.5, 0.4583, 0.5, 0.375, 0.0, 0.4583, 0.0, 0.4583, 0.25, 0.375, 0.25, 0.4583, 0.0, 0.5417, 0.0, 0.5417, 0.25, 0.4583, 0.25, 0.4583, 0.25, 0.5417, 0.25, 0.5417, 0.3333, 0.4583, 0.3333, 0.4583, 0.3333, 0.5417, 0.3333, 0.5417, 0.4167, 0.4583, 0.4167, 0.375, 0.25, 0.4583, 0.25, 0.4583, 0.3333, 0.375, 0.3333, 0.375, 0.3333, 0.4583, 0.3333, 0.4583, 0.4167, 0.375, 0.4167, 0.4583, 0.75, 0.5417, 0.75, 0.5417, 0.8333, 0.4583, 0.8333, 0.4583, 0.8333, 0.5417, 0.8333, 0.5417, 0.9167, 0.4583, 0.9167, 0.375, 0.75, 0.4583, 0.75, 0.4583, 0.8333, 0.375, 0.8333, 0.375, 0.8333, 0.4583, 0.8333, 0.4583, 0.9167, 0.375, 0.9167, 0.625, 0.5, 0.7083, 0.5, 0.7083, 0.75, 0.625, 0.75, 0.7083, 0.5, 0.7917, 0.5, 0.7917, 0.75, 0.7083, 0.75, 0.125, 0.5, 0.2083, 0.5, 0.2083, 0.75, 0.125, 0.75, 0.2083, 0.5, 0.2917, 0.5, 0.2917, 0.75, 0.2083, 0.75, 0.5417, 0.75, 0.625, 0.75, 0.625, 0.8333, 0.5417, 0.8333, 0.5417, 0.8333, 0.625, 0.8333, 0.625, 0.9167, 0.5417, 0.9167, 0.5417, 0.25, 0.625, 0.25, 0.625, 0.3333, 0.5417, 0.3333, 0.5417, 0.3333, 0.625, 0.3333, 0.625, 0.4167, 0.5417, 0.4167, 0.5417, 0.0, 0.625, 0.0, 0.625, 0.25, 0.5417, 0.25, 0.5417, 0.4167, 0.625, 0.4167, 0.625, 0.5, 0.5417, 0.5, 0.5417, 0.5, 0.625, 0.5, 0.625, 0.75, 0.5417, 0.75, 0.5417, 0.9167, 0.625, 0.9167, 0.625, 1.0, 0.5417, 1.0, 0.2917, 0.5, 0.375, 0.5, 0.375, 0.75, 0.2917, 0.75, 0.7917, 0.5, 0.875, 0.5, 0.875, 0.75, 0.7917, 0.75, 0.375, 0.9167, 0.4583, 0.9167, 0.4583, 1.0, 0.375, 1.0, 0.4583, 0.9167, 0.5417, 0.9167, 0.5417, 1.0, 0.4583, 1.0, 0.375, 0.5, 0.4583, 0.5, 0.4583, 0.75, 0.375, 0.75, 0.4583, 0.5, 0.5417, 0.5, 0.5417, 0.75, 0.4583, 0.75, 0.375, 0.4167, 0.4583, 0.4167, 0.4583, 0.5, 0.375, 0.5, 0.4583, 0.4167, 0.5417, 0.4167, 0.5417, 0.5, 0.4583, 0.5, 0.375, 0.0, 0.4583, 0.0, 0.4583, 0.25, 0.375, 0.25, 0.4583, 0.0, 0.5417, 0.0, 0.5417, 0.25, 0.4583, 0.25, 0.4583, 0.25, 0.5417, 0.25, 0.5417, 0.3333, 0.4583, 0.3333, 0.4583, 0.3333, 0.5417, 0.3333, 0.5417, 0.4167, 0.4583, 0.4167, 0.375, 0.25, 0.4583, 0.25, 0.4583, 0.3333, 0.375, 0.3333, 0.375, 0.3333, 0.4583, 0.3333, 0.4583, 0.4167, 0.375, 0.4167, 0.4583, 0.75, 0.5417, 0.75, 0.5417, 0.8333, 0.4583, 0.8333, 0.4583, 0.8333, 0.5417, 0.8333, 0.5417, 0.9167, 0.4583, 0.9167, 0.375, 0.75, 0.4583, 0.75, 0.4583, 0.8333, 0.375, 0.8333, 0.375, 0.8333, 0.4583, 0.8333, 0.4583, 0.9167, 0.375, 0.9167, 0.625, 0.5, 0.7083, 0.5, 0.7083, 0.75, 0.625, 0.75, 0.7083, 0.5, 0.7917, 0.5, 0.7917, 0.75, 0.7083, 0.75, 0.125, 0.5, 0.2083, 0.5, 0.2083, 0.75, 0.125, 0.75, 0.2083, 0.5, 0.2917, 0.5, 0.2917, 0.75, 0.2083, 0.75, 0.5417, 0.75, 0.625, 0.75, 0.625, 0.8333, 0.5417, 0.8333, 0.5417, 0.8333, 0.625, 0.8333, 0.625, 0.9167, 0.5417, 0.9167, 0.5417, 0.25, 0.625, 0.25, 0.625, 0.3333, 0.5417, 0.3333, 0.5417, 0.3333, 0.625, 0.3333, 0.625, 0.4167, 0.5417, 0.4167, 0.375, 0.0, 0.5755, 0.0, 0.5755, 0.25, 0.375, 0.25, 0.375, 0.4167, 0.5755, 0.4167, 0.5755, 0.5, 0.375, 0.5, 0.375, 0.5, 0.5755, 0.5, 0.5755, 0.75, 0.375, 0.75, 0.375, 0.9167, 0.5755, 0.9167, 0.5755, 1.0, 0.375, 1.0, 0.5755, 0.0, 0.625, 0.0, 0.625, 0.25, 0.5755, 0.25, 0.5755, 0.4167, 0.625, 0.4167, 0.625, 0.5, 0.5755, 0.5, 0.5755, 0.5, 0.625, 0.5, 0.625, 0.75, 0.5755, 0.75, 0.5755, 0.9167, 0.625, 0.9167, 0.625, 1.0, 0.5755, 1.0, 0.2917, 0.5, 0.375, 0.5, 0.375, 0.75, 0.2917, 0.75, 0.7917, 0.5, 0.875, 0.5, 0.875, 0.75, 0.7917, 0.75, 0.625, 0.5, 0.7083, 0.5, 0.7083, 0.75, 0.625, 0.75, 0.7083, 0.5, 0.7917, 0.5, 0.7917, 0.75, 0.7083, 0.75, 0.125, 0.5, 0.2083, 0.5, 0.2083, 0.75, 0.125, 0.75, 0.2083, 0.5, 0.2917, 0.5, 0.2917, 0.75, 0.2083, 0.75, 0.5755, 0.75, 0.625, 0.75, 0.625, 0.8333, 0.5755, 0.8333, 0.5755, 0.8333, 0.625, 0.8333, 0.625, 0.9167, 0.5755, 0.9167, 0.5755, 0.25, 0.625, 0.25, 0.625, 0.3333, 0.5755, 0.3333, 0.5755, 0.3333, 0.625, 0.3333, 0.625, 0.4167, 0.5755, 0.4167, 0.375, 0.75, 0.5755, 0.75, 0.5755, 0.8333, 0.375, 0.8333, 0.375, 0.8333, 0.5755, 0.8333, 0.5755, 0.9167, 0.375, 0.9167, 0.375, 0.25, 0.5755, 0.25, 0.5755, 0.3333, 0.375, 0.3333, 0.375, 0.3333, 0.5755, 0.3333, 0.5755, 0.4167, 0.375, 0.4167, 0.5417, 0.0, 0.625, 0.0, 0.625, 0.25, 0.5417, 0.25, 0.5417, 0.4167, 0.625, 0.4167, 0.625, 0.5, 0.5417, 0.5, 0.5417, 0.5, 0.625, 0.5, 0.625, 0.75, 0.5417, 0.75, 0.5417, 0.9167, 0.625, 0.9167, 0.625, 1.0, 0.5417, 1.0, 0.2917, 0.5, 0.375, 0.5, 0.375, 0.75, 0.2917, 0.75, 0.7917, 0.5, 0.875, 0.5, 0.875, 0.75, 0.7917, 0.75, 0.375, 0.9167, 0.4583, 0.9167, 0.4583, 1.0, 0.375, 1.0, 0.4583, 0.9167, 0.5417, 0.9167, 0.5417, 1.0, 0.4583, 1.0, 0.375, 0.5, 0.4583, 0.5, 0.4583, 0.75, 0.375, 0.75, 0.4583, 0.5, 0.5417, 0.5, 0.5417, 0.75, 0.4583, 0.75, 0.375, 0.4167, 0.4583, 0.4167, 0.4583, 0.5, 0.375, 0.5, 0.4583, 0.4167, 0.5417, 0.4167, 0.5417, 0.5, 0.4583, 0.5, 0.375, 0.0, 0.4583, 0.0, 0.4583, 0.25, 0.375, 0.25, 0.4583, 0.0, 0.5417, 0.0, 0.5417, 0.25, 0.4583, 0.25, 0.4583, 0.25, 0.5417, 0.25, 0.5417, 0.3333, 0.4583, 0.3333, 0.4583, 0.3333, 0.5417, 0.3333, 0.5417, 0.4167, 0.4583, 0.4167, 0.375, 0.25, 0.4583, 0.25, 0.4583, 0.3333, 0.375, 0.3333, 0.375, 0.3333, 0.4583, 0.3333, 0.4583, 0.4167, 0.375, 0.4167, 0.4583, 0.75, 0.5417, 0.75, 0.5417, 0.8333, 0.4583, 0.8333, 0.4583, 0.8333, 0.5417, 0.8333, 0.5417, 0.9167, 0.4583, 0.9167, 0.375, 0.75, 0.4583, 0.75, 0.4583, 0.8333, 0.375, 0.8333, 0.375, 0.8333, 0.4583, 0.8333, 0.4583, 0.9167, 0.375, 0.9167, 0.625, 0.5, 0.7083, 0.5, 0.7083, 0.75, 0.625, 0.75, 0.7083, 0.5, 0.7917, 0.5, 0.7917, 0.75, 0.7083, 0.75, 0.125, 0.5, 0.2083, 0.5, 0.2083, 0.75, 0.125, 0.75, 0.2083, 0.5, 0.2917, 0.5, 0.2917, 0.75, 0.2083, 0.75, 0.5417, 0.75, 0.625, 0.75, 0.625, 0.8333, 0.5417, 0.8333, 0.5417, 0.8333, 0.625, 0.8333, 0.625, 0.9167, 0.5417, 0.9167, 0.5417, 0.25, 0.625, 0.25, 0.625, 0.3333, 0.5417, 0.3333, 0.5417, 0.3333, 0.625, 0.3333, 0.625, 0.4167, 0.5417, 0.4167, 0.5417, 0.0, 0.625, 0.0, 0.625, 0.25, 0.5417, 0.25, 0.5417, 0.4167, 0.625, 0.4167, 0.625, 0.5, 0.5417, 0.5, 0.5417, 0.5, 0.625, 0.5, 0.625, 0.75, 0.5417, 0.75, 0.5417, 0.9167, 0.625, 0.9167, 0.625, 1.0, 0.5417, 1.0, 0.2917, 0.5, 0.375, 0.5, 0.375, 0.75, 0.2917, 0.75, 0.7917, 0.5, 0.875, 0.5, 0.875, 0.75, 0.7917, 0.75, 0.375, 0.9167, 0.4583, 0.9167, 0.4583, 1.0, 0.375, 1.0, 0.4583, 0.9167, 0.5417, 0.9167, 0.5417, 1.0, 0.4583, 1.0, 0.375, 0.5, 0.4583, 0.5, 0.4583, 0.75, 0.375, 0.75, 0.4583, 0.5, 0.5417, 0.5, 0.5417, 0.75, 0.4583, 0.75, 0.375, 0.4167, 0.4583, 0.4167, 0.4583, 0.5, 0.375, 0.5, 0.4583, 0.4167, 0.5417, 0.4167, 0.5417, 0.5, 0.4583, 0.5, 0.375, 0.0, 0.4583, 0.0, 0.4583, 0.25, 0.375, 0.25, 0.4583, 0.0, 0.5417, 0.0, 0.5417, 0.25, 0.4583, 0.25, 0.4583, 0.25, 0.5417, 0.25, 0.5417, 0.3333, 0.4583, 0.3333, 0.4583, 0.3333, 0.5417, 0.3333, 0.5417, 0.4167, 0.4583, 0.4167, 0.375, 0.25, 0.4583, 0.25, 0.4583, 0.3333, 0.375, 0.3333, 0.375, 0.3333, 0.4583, 0.3333, 0.4583, 0.4167, 0.375, 0.4167, 0.4583, 0.75, 0.5417, 0.75, 0.5417, 0.8333, 0.4583, 0.8333, 0.4583, 0.8333, 0.5417, 0.8333, 0.5417, 0.9167, 0.4583, 0.9167, 0.375, 0.75, 0.4583, 0.75, 0.4583, 0.8333, 0.375, 0.8333, 0.375, 0.8333, 0.4583, 0.8333, 0.4583, 0.9167, 0.375, 0.9167, 0.625, 0.5, 0.7083, 0.5, 0.7083, 0.75, 0.625, 0.75, 0.7083, 0.5, 0.7917, 0.5, 0.7917, 0.75, 0.7083, 0.75, 0.125, 0.5, 0.2083, 0.5, 0.2083, 0.75, 0.125, 0.75, 0.2083, 0.5, 0.2917, 0.5, 0.2917, 0.75, 0.2083, 0.75, 0.5417, 0.75, 0.625, 0.75, 0.625, 0.8333, 0.5417, 0.8333, 0.5417, 0.8333, 0.625, 0.8333, 0.625, 0.9167, 0.5417, 0.9167, 0.5417, 0.25, 0.625, 0.25, 0.625, 0.3333, 0.5417, 0.3333, 0.5417, 0.3333, 0.625, 0.3333, 0.625, 0.4167, 0.5417, 0.4167, 0.375, 0.07179, 0.625, 0.07179, 0.625, 0.25, 0.375, 0.25, 0.375, 0.4167, 0.625, 0.4167, 0.625, 0.5, 0.375, 0.5, 0.375, 0.6782, 0.625, 0.6782, 0.625, 0.75, 0.375, 0.75, 0.625, 0.0, 0.375, 0.0, 0.375, 0.0, 0.625, 0.0, 0.2917, 0.6782, 0.375, 0.6782, 0.375, 0.75, 0.2917, 0.75, 0.7917, 0.6782, 0.875, 0.6782, 0.875, 0.75, 0.7917, 0.75, 0.7917, 0.5, 0.875, 0.5, 0.875, 0.6782, 0.7917, 0.6782, 0.2917, 0.5, 0.375, 0.5, 0.375, 0.6782, 0.2917, 0.6782, 0.375, 0.5, 0.625, 0.5, 0.625, 0.6782, 0.375, 0.6782, 0.375, 0.0, 0.625, 0.0, 0.625, 0.07179, 0.375, 0.07179, 0.375, 0.9167, 0.625, 0.9167, 0.625, 1.0, 0.375, 1.0, 0.2917, 0.75, 0.375, 0.75, 0.375, 0.75, 0.2917, 0.75, 0.7917, 0.75, 0.875, 0.75, 0.875, 0.75, 0.7917, 0.75, 0.375, 0.75, 0.625, 0.75, 0.625, 0.75, 0.375, 0.75, 0.625, 0.75, 0.7083, 0.75, 0.7083, 0.75, 0.625, 0.75, 0.7083, 0.75, 0.7917, 0.75, 0.7917, 0.75, 0.7083, 0.75, 0.125, 0.75, 0.2083, 0.75, 0.2083, 0.75, 0.125, 0.75, 0.2083, 0.75, 0.2917, 0.75, 0.2917, 0.75, 0.2083, 0.75, 0.375, 0.75, 0.625, 0.75, 0.625, 0.8333, 0.375, 0.8333, 0.375, 0.8333, 0.625, 0.8333, 0.625, 0.9167, 0.375, 0.9167, 0.125, 0.5, 0.2083, 0.5, 0.2083, 0.6782, 0.125, 0.6782, 0.2083, 0.5, 0.2917, 0.5, 0.2917, 0.6782, 0.2083, 0.6782, 0.625, 0.5, 0.7083, 0.5, 0.7083, 0.6782, 0.625, 0.6782, 0.7083, 0.5, 0.7917, 0.5, 0.7917, 0.6782, 0.7083, 0.6782, 0.625, 0.6782, 0.7083, 0.6782, 0.7083, 0.75, 0.625, 0.75, 0.7083, 0.6782, 0.7917, 0.6782, 0.7917, 0.75, 0.7083, 0.75, 0.125, 0.6782, 0.2083, 0.6782, 0.2083, 0.75, 0.125, 0.75, 0.2083, 0.6782, 0.2917, 0.6782, 0.2917, 0.75, 0.2083, 0.75, 0.375, 0.25, 0.625, 0.25, 0.625, 0.3333, 0.375, 0.3333, 0.375, 0.3333, 0.625, 0.3333, 0.625, 0.4167, 0.375, 0.4167, 0.5, 0.125, 0.625, 0.125, 0.625, 0.25, 0.5, 0.25, 0.5, 0.375, 0.625, 0.375, 0.625, 0.5, 0.5, 0.5, 0.5, 0.625, 0.625, 0.625, 0.625, 0.75, 0.5, 0.75, 0.5, 0.875, 0.625, 0.875, 0.625, 1.0, 0.5, 1.0, 0.25, 0.625, 0.375, 0.625, 0.375, 0.75, 0.25, 0.75, 0.75, 0.625, 0.875, 0.625, 0.875, 0.75, 0.75, 0.75, 0.625, 0.625, 0.75, 0.625, 0.75, 0.75, 0.625, 0.75, 0.625, 0.5, 0.75, 0.5, 0.75, 0.625, 0.625, 0.625, 0.75, 0.5, 0.875, 0.5, 0.875, 0.625, 0.75, 0.625, 0.125, 0.625, 0.25, 0.625, 0.25, 0.75, 0.125, 0.75, 0.125, 0.5, 0.25, 0.5, 0.25, 0.625, 0.125, 0.625, 0.25, 0.5, 0.375, 0.5, 0.375, 0.625, 0.25, 0.625, 0.375, 0.875, 0.5, 0.875, 0.5, 1.0, 0.375, 1.0, 0.375, 0.75, 0.5, 0.75, 0.5, 0.875, 0.375, 0.875, 0.5, 0.75, 0.625, 0.75, 0.625, 0.875, 0.5, 0.875, 0.375, 0.625, 0.5, 0.625, 0.5, 0.75, 0.375, 0.75, 0.375, 0.5, 0.5, 0.5, 0.5, 0.625, 0.375, 0.625, 0.5, 0.5, 0.625, 0.5, 0.625, 0.625, 0.5, 0.625, 0.375, 0.375, 0.5, 0.375, 0.5, 0.5, 0.375, 0.5, 0.375, 0.25, 0.5, 0.25, 0.5, 0.375, 0.375, 0.375, 0.5, 0.25, 0.625, 0.25, 0.625, 0.375, 0.5, 0.375, 0.375, 0.125, 0.5, 0.125, 0.5, 0.25, 0.375, 0.25, 0.375, 0.0, 0.5, 0.0, 0.5, 0.125, 0.375, 0.125, 0.5, 0.0, 0.625, 0.0, 0.625, 0.125, 0.5, 0.125, 0.5, 0.125, 0.625, 0.125, 0.625, 0.25, 0.5, 0.25, 0.5, 0.375, 0.625, 0.375, 0.625, 0.5, 0.5, 0.5, 0.5, 0.625, 0.625, 0.625, 0.625, 0.75, 0.5, 0.75, 0.5, 0.875, 0.625, 0.875, 0.625, 1.0, 0.5, 1.0, 0.25, 0.625, 0.375, 0.625, 0.375, 0.75, 0.25, 0.75, 0.75, 0.625, 0.875, 0.625, 0.875, 0.75, 0.75, 0.75, 0.625, 0.625, 0.75, 0.625, 0.75, 0.75, 0.625, 0.75, 0.625, 0.5, 0.75, 0.5, 0.75, 0.625, 0.625, 0.625, 0.75, 0.5, 0.875, 0.5, 0.875, 0.625, 0.75, 0.625, 0.125, 0.625, 0.25, 0.625, 0.25, 0.75, 0.125, 0.75, 0.125, 0.5, 0.25, 0.5, 0.25, 0.625, 0.125, 0.625, 0.25, 0.5, 0.375, 0.5, 0.375, 0.625, 0.25, 0.625, 0.375, 0.875, 0.5, 0.875, 0.5, 1.0, 0.375, 1.0, 0.375, 0.75, 0.5, 0.75, 0.5, 0.875, 0.375, 0.875, 0.5, 0.75, 0.625, 0.75, 0.625, 0.875, 0.5, 0.875, 0.375, 0.625, 0.5, 0.625, 0.5, 0.75, 0.375, 0.75, 0.375, 0.5, 0.5, 0.5, 0.5, 0.625, 0.375, 0.625, 0.5, 0.5, 0.625, 0.5, 0.625, 0.625, 0.5, 0.625, 0.375, 0.375, 0.5, 0.375, 0.5, 0.5, 0.375, 0.5, 0.375, 0.25, 0.5, 0.25, 0.5, 0.375, 0.375, 0.375, 0.5, 0.25, 0.625, 0.25, 0.625, 0.375, 0.5, 0.375, 0.375, 0.125, 0.5, 0.125, 0.5, 0.25, 0.375, 0.25, 0.375, 0.0, 0.5, 0.0, 0.5, 0.125, 0.375, 0.125, 0.5, 0.0, 0.625, 0.0, 0.625, 0.125, 0.5, 0.125, 0.5, 0.125, 0.625, 0.125, 0.625, 0.25, 0.5, 0.25, 0.5, 0.375, 0.625, 0.375, 0.625, 0.5, 0.5, 0.5, 0.5, 0.625, 0.625, 0.625, 0.625, 0.75, 0.5, 0.75, 0.5, 0.875, 0.625, 0.875, 0.625, 1.0, 0.5, 1.0, 0.25, 0.625, 0.375, 0.625, 0.375, 0.75, 0.25, 0.75, 0.75, 0.625, 0.875, 0.625, 0.875, 0.75, 0.75, 0.75, 0.625, 0.625, 0.75, 0.625, 0.75, 0.75, 0.625, 0.75, 0.625, 0.5, 0.75, 0.5, 0.75, 0.625, 0.625, 0.625, 0.75, 0.5, 0.875, 0.5, 0.875, 0.625, 0.75, 0.625, 0.125, 0.625, 0.25, 0.625, 0.25, 0.75, 0.125, 0.75, 0.125, 0.5, 0.25, 0.5, 0.25, 0.625, 0.125, 0.625, 0.25, 0.5, 0.375, 0.5, 0.375, 0.625, 0.25, 0.625, 0.375, 0.875, 0.5, 0.875, 0.5, 1.0, 0.375, 1.0, 0.375, 0.75, 0.5, 0.75, 0.5, 0.875, 0.375, 0.875, 0.5, 0.75, 0.625, 0.75, 0.625, 0.875, 0.5, 0.875, 0.375, 0.625, 0.5, 0.625, 0.5, 0.75, 0.375, 0.75, 0.375, 0.5, 0.5, 0.5, 0.5, 0.625, 0.375, 0.625, 0.5, 0.5, 0.625, 0.5, 0.625, 0.625, 0.5, 0.625, 0.375, 0.375, 0.5, 0.375, 0.5, 0.5, 0.375, 0.5, 0.375, 0.25, 0.5, 0.25, 0.5, 0.375, 0.375, 0.375, 0.5, 0.25, 0.625, 0.25, 0.625, 0.375, 0.5, 0.375, 0.375, 0.125, 0.5, 0.125, 0.5, 0.25, 0.375, 0.25, 0.375, 0.0, 0.5, 0.0, 0.5, 0.125, 0.375, 0.125, 0.5, 0.0, 0.625, 0.0, 0.625, 0.125, 0.5, 0.125, 0.5, 0.125, 0.625, 0.125, 0.625, 0.25, 0.5, 0.25, 0.5, 0.375, 0.625, 0.375, 0.625, 0.5, 0.5, 0.5, 0.5, 0.625, 0.625, 0.625, 0.625, 0.75, 0.5, 0.75, 0.5, 0.875, 0.625, 0.875, 0.625, 1.0, 0.5, 1.0, 0.25, 0.625, 0.375, 0.625, 0.375, 0.75, 0.25, 0.75, 0.75, 0.625, 0.875, 0.625, 0.875, 0.75, 0.75, 0.75, 0.625, 0.625, 0.75, 0.625, 0.75, 0.75, 0.625, 0.75, 0.625, 0.5, 0.75, 0.5, 0.75, 0.625, 0.625, 0.625, 0.75, 0.5, 0.875, 0.5, 0.875, 0.625, 0.75, 0.625, 0.125, 0.625, 0.25, 0.625, 0.25, 0.75, 0.125, 0.75, 0.125, 0.5, 0.25, 0.5, 0.25, 0.625, 0.125, 0.625, 0.25, 0.5, 0.375, 0.5, 0.375, 0.625, 0.25, 0.625, 0.375, 0.875, 0.5, 0.875, 0.5, 1.0, 0.375, 1.0, 0.375, 0.75, 0.5, 0.75, 0.5, 0.875, 0.375, 0.875, 0.5, 0.75, 0.625, 0.75, 0.625, 0.875, 0.5, 0.875, 0.375, 0.625, 0.5, 0.625, 0.5, 0.75, 0.375, 0.75, 0.375, 0.5, 0.5, 0.5, 0.5, 0.625, 0.375, 0.625, 0.5, 0.5, 0.625, 0.5, 0.625, 0.625, 0.5, 0.625, 0.375, 0.375, 0.5, 0.375, 0.5, 0.5, 0.375, 0.5, 0.375, 0.25, 0.5, 0.25, 0.5, 0.375, 0.375, 0.375, 0.5, 0.25, 0.625, 0.25, 0.625, 0.375, 0.5, 0.375, 0.375, 0.125, 0.5, 0.125, 0.5, 0.25, 0.375, 0.25, 0.375, 0.0, 0.5, 0.0, 0.5, 0.125, 0.375, 0.125, 0.5, 0.0, 0.625, 0.0, 0.625, 0.125, 0.5, 0.125, 0.5, 0.125, 0.625, 0.125, 0.625, 0.25, 0.5, 0.25, 0.5, 0.375, 0.625, 0.375, 0.625, 0.5, 0.5, 0.5, 0.5, 0.625, 0.625, 0.625, 0.625, 0.75, 0.5, 0.75, 0.5, 0.875, 0.625, 0.875, 0.625, 1.0, 0.5, 1.0, 0.25, 0.625, 0.375, 0.625, 0.375, 0.75, 0.25, 0.75, 0.75, 0.625, 0.875, 0.625, 0.875, 0.75, 0.75, 0.75, 0.625, 0.625, 0.75, 0.625, 0.75, 0.75, 0.625, 0.75, 0.625, 0.5, 0.75, 0.5, 0.75, 0.625, 0.625, 0.625, 0.75, 0.5, 0.875, 0.5, 0.875, 0.625, 0.75, 0.625, 0.125, 0.625, 0.25, 0.625, 0.25, 0.75, 0.125, 0.75, 0.125, 0.5, 0.25, 0.5, 0.25, 0.625, 0.125, 0.625, 0.25, 0.5, 0.375, 0.5, 0.375, 0.625, 0.25, 0.625, 0.375, 0.875, 0.5, 0.875, 0.5, 1.0, 0.375, 1.0, 0.375, 0.75, 0.5, 0.75, 0.5, 0.875, 0.375, 0.875, 0.5, 0.75, 0.625, 0.75, 0.625, 0.875, 0.5, 0.875, 0.375, 0.625, 0.5, 0.625, 0.5, 0.75, 0.375, 0.75, 0.375, 0.5, 0.5, 0.5, 0.5, 0.625, 0.375, 0.625, 0.5, 0.5, 0.625, 0.5, 0.625, 0.625, 0.5, 0.625, 0.375, 0.375, 0.5, 0.375, 0.5, 0.5, 0.375, 0.5, 0.375, 0.25, 0.5, 0.25, 0.5, 0.375, 0.375, 0.375, 0.5, 0.25, 0.625, 0.25, 0.625, 0.375, 0.5, 0.375, 0.375, 0.125, 0.5, 0.125, 0.5, 0.25, 0.375, 0.25, 0.375, 0.0, 0.5, 0.0, 0.5, 0.125, 0.375, 0.125, 0.5, 0.0, 0.625, 0.0, 0.625, 0.125, 0.5, 0.125, 0.5, 0.125, 0.625, 0.125, 0.625, 0.25, 0.5, 0.25, 0.5, 0.375, 0.625, 0.375, 0.625, 0.5, 0.5, 0.5, 0.5, 0.625, 0.625, 0.625, 0.625, 0.75, 0.5, 0.75, 0.5, 0.875, 0.625, 0.875, 0.625, 1.0, 0.5, 1.0, 0.25, 0.625, 0.375, 0.625, 0.375, 0.75, 0.25, 0.75, 0.75, 0.625, 0.875, 0.625, 0.875, 0.75, 0.75, 0.75, 0.625, 0.625, 0.75, 0.625, 0.75, 0.75, 0.625, 0.75, 0.625, 0.5, 0.75, 0.5, 0.75, 0.625, 0.625, 0.625, 0.75, 0.5, 0.875, 0.5, 0.875, 0.625, 0.75, 0.625, 0.125, 0.625, 0.25, 0.625, 0.25, 0.75, 0.125, 0.75, 0.125, 0.5, 0.25, 0.5, 0.25, 0.625, 0.125, 0.625, 0.25, 0.5, 0.375, 0.5, 0.375, 0.625, 0.25, 0.625, 0.375, 0.875, 0.5, 0.875, 0.5, 1.0, 0.375, 1.0, 0.375, 0.75, 0.5, 0.75, 0.5, 0.875, 0.375, 0.875, 0.5, 0.75, 0.625, 0.75, 0.625, 0.875, 0.5, 0.875, 0.375, 0.625, 0.5, 0.625, 0.5, 0.75, 0.375, 0.75, 0.375, 0.5, 0.5, 0.5, 0.5, 0.625, 0.375, 0.625, 0.5, 0.5, 0.625, 0.5, 0.625, 0.625, 0.5, 0.625, 0.375, 0.375, 0.5, 0.375, 0.5, 0.5, 0.375, 0.5, 0.375, 0.25, 0.5, 0.25, 0.5, 0.375, 0.375, 0.375, 0.5, 0.25, 0.625, 0.25, 0.625, 0.375, 0.5, 0.375, 0.375, 0.125, 0.5, 0.125, 0.5, 0.25, 0.375, 0.25, 0.375, 0.0, 0.5, 0.0, 0.5, 0.125, 0.375, 0.125, 0.5, 0.0, 0.625, 0.0, 0.625, 0.125, 0.5, 0.125, 0.2917, 0.75, 0.375, 0.75, 0.375, 0.75, 0.2917, 0.75, 0.375, 0.2964, 0.625, 0.2964, 0.625, 0.5, 0.375, 0.5, 0.5417, 0.7036, 0.625, 0.7036, 0.625, 0.75, 0.5417, 0.75, 0.375, 0.9167, 0.625, 0.9167, 0.625, 1.0, 0.375, 1.0, 0.2917, 0.7036, 0.375, 0.7036, 0.375, 0.75, 0.2917, 0.75, 0.625, 0.7036, 0.875, 0.7036, 0.875, 0.75, 0.625, 0.75, 0.625, 0.5, 0.875, 0.5, 0.875, 0.7036, 0.625, 0.7036, 0.2917, 0.5, 0.375, 0.5, 0.375, 0.7036, 0.2917, 0.7036, 0.5417, 0.5, 0.625, 0.5, 0.625, 0.7036, 0.5417, 0.7036, 0.375, 0.25, 0.625, 0.25, 0.625, 0.2964, 0.375, 0.2964, 0.375, 0.1667, 0.625, 0.1667, 0.625, 0.25, 0.375, 0.25, 0.5417, 0.75, 0.625, 0.75, 0.625, 0.75, 0.5417, 0.75, 0.625, 0.75, 0.875, 0.75, 0.875, 0.75, 0.625, 0.75, 0.625, 0.25, 0.375, 0.25, 0.375, 0.25, 0.625, 0.25, 0.375, 0.75, 0.4583, 0.75, 0.4583, 0.75, 0.375, 0.75, 0.4583, 0.75, 0.5417, 0.75, 0.5417, 0.75, 0.4583, 0.75, 0.375, 0.0, 0.625, 0.0, 0.625, 0.08333, 0.375, 0.08333, 0.375, 0.08333, 0.625, 0.08333, 0.625, 0.1667, 0.375, 0.1667, 0.375, 0.5, 0.4583, 0.5, 0.4583, 0.7036, 0.375, 0.7036, 0.4583, 0.5, 0.5417, 0.5, 0.5417, 0.7036, 0.4583, 0.7036, 0.125, 0.5, 0.2083, 0.5, 0.2083, 0.7036, 0.125, 0.7036, 0.2083, 0.5, 0.2917, 0.5, 0.2917, 0.7036, 0.2083, 0.7036, 0.125, 0.7036, 0.2083, 0.7036, 0.2083, 0.75, 0.125, 0.75, 0.2083, 0.7036, 0.2917, 0.7036, 0.2917, 0.75, 0.2083, 0.75, 0.375, 0.75, 0.625, 0.75, 0.625, 0.8333, 0.375, 0.8333, 0.375, 0.8333, 0.625, 0.8333, 0.625, 0.9167, 0.375, 0.9167, 0.375, 0.7036, 0.4583, 0.7036, 0.4583, 0.75, 0.375, 0.75, 0.4583, 0.7036, 0.5417, 0.7036, 0.5417, 0.75, 0.4583, 0.75, 0.125, 0.75, 0.2083, 0.75, 0.2083, 0.75, 0.125, 0.75, 0.2083, 0.75, 0.2917, 0.75, 0.2917, 0.75, 0.2083, 0.75, 0.625, 0.2964, 0.625, 0.5, 0.625, 0.75, 0.5, 0.125, 0.625, 0.125, 0.625, 0.25, 0.5, 0.25, 0.5, 0.375, 0.625, 0.375, 0.625, 0.5, 0.5, 0.5, 0.5, 0.625, 0.625, 0.625, 0.625, 0.75, 0.5, 0.75, 0.5, 0.875, 0.625, 0.875, 0.625, 1.0, 0.5, 1.0, 0.25, 0.625, 0.375, 0.625, 0.375, 0.75, 0.25, 0.75, 0.75, 0.625, 0.875, 0.625, 0.875, 0.75, 0.75, 0.75, 0.625, 0.625, 0.75, 0.625, 0.75, 0.75, 0.625, 0.75, 0.625, 0.5, 0.75, 0.5, 0.75, 0.625, 0.625, 0.625, 0.75, 0.5, 0.875, 0.5, 0.875, 0.625, 0.75, 0.625, 0.125, 0.625, 0.25, 0.625, 0.25, 0.75, 0.125, 0.75, 0.125, 0.5, 0.25, 0.5, 0.25, 0.625, 0.125, 0.625, 0.25, 0.5, 0.375, 0.5, 0.375, 0.625, 0.25, 0.625, 0.375, 0.875, 0.5, 0.875, 0.5, 1.0, 0.375, 1.0, 0.375, 0.75, 0.5, 0.75, 0.5, 0.875, 0.375, 0.875, 0.5, 0.75, 0.625, 0.75, 0.625, 0.875, 0.5, 0.875, 0.375, 0.625, 0.5, 0.625, 0.5, 0.75, 0.375, 0.75, 0.375, 0.5, 0.5, 0.5, 0.5, 0.625, 0.375, 0.625, 0.5, 0.5, 0.625, 0.5, 0.625, 0.625, 0.5, 0.625, 0.375, 0.375, 0.5, 0.375, 0.5, 0.5, 0.375, 0.5, 0.375, 0.25, 0.5, 0.25, 0.5, 0.375, 0.375, 0.375, 0.5, 0.25, 0.625, 0.25, 0.625, 0.375, 0.5, 0.375, 0.375, 0.125, 0.5, 0.125, 0.5, 0.25, 0.375, 0.25, 0.375, 0.0, 0.5, 0.0, 0.5, 0.125, 0.375, 0.125, 0.5, 0.0, 0.625, 0.0, 0.625, 0.125, 0.5, 0.125, 0.5, 0.375, 0.625, 0.375, 0.625, 0.5, 0.5, 0.5, 0.5, 0.625, 0.625, 0.625, 0.625, 0.75, 0.5, 0.75, 0.25, 0.625, 0.375, 0.625, 0.375, 0.75, 0.25, 0.75, 0.625, 0.625, 0.75, 0.625, 0.75, 0.75, 0.625, 0.75, 0.625, 0.5, 0.75, 0.5, 0.75, 0.625, 0.625, 0.625, 0.25, 0.5, 0.375, 0.5, 0.375, 0.625, 0.25, 0.625, 0.375, 0.75, 0.5, 0.75, 0.5, 0.875, 0.375, 0.875, 0.5, 0.75, 0.625, 0.75, 0.625, 0.875, 0.5, 0.875, 0.375, 0.625, 0.5, 0.625, 0.5, 0.75, 0.375, 0.75, 0.375, 0.5, 0.5, 0.5, 0.5, 0.625, 0.375, 0.625, 0.5, 0.5, 0.625, 0.5, 0.625, 0.625, 0.5, 0.625, 0.375, 0.375, 0.5, 0.375, 0.5, 0.5, 0.375, 0.5, 0.625, 0.875, 0.75, 0.625, 0.625, 0.375, 0.5, 0.375, 0.25, 0.5, 0.25, 0.625, 0.375, 0.875, 0.5, 0.875, 0.5, 0.375, 0.625, 0.375, 0.625, 0.5, 0.5, 0.5, 0.5, 0.625, 0.625, 0.625, 0.625, 0.75, 0.5, 0.75, 0.25, 0.625, 0.375, 0.625, 0.375, 0.75, 0.25, 0.75, 0.625, 0.625, 0.75, 0.625, 0.75, 0.75, 0.625, 0.75, 0.625, 0.5, 0.75, 0.5, 0.75, 0.625, 0.625, 0.625, 0.25, 0.5, 0.375, 0.5, 0.375, 0.625, 0.25, 0.625, 0.375, 0.75, 0.5, 0.75, 0.5, 0.875, 0.375, 0.875, 0.5, 0.75, 0.625, 0.75, 0.625, 0.875, 0.5, 0.875, 0.375, 0.625, 0.5, 0.625, 0.5, 0.75, 0.375, 0.75, 0.375, 0.5, 0.5, 0.5, 0.5, 0.625, 0.375, 0.625, 0.5, 0.5, 0.625, 0.5, 0.625, 0.625, 0.5, 0.625, 0.375, 0.375, 0.5, 0.375, 0.5, 0.5, 0.375, 0.5, 0.625, 0.875, 0.75, 0.625, 0.625, 0.375, 0.5, 0.375, 0.25, 0.5, 0.25, 0.625, 0.375, 0.875, 0.5, 0.875, 0.0, 0.0, 0.0, 0.0, 0.0, 0.0, 0.0, 0.0, 0.0, 0.0, 0.0, 0.0, 0.0, 0.0, 0.0, 0.0, 0.0, 0.0, 0.0, 0.0, 0.0, 0.0, 0.0, 0.0, 0.0, 0.0, 0.0, 0.0, 0.0, 0.0, 0.0, 0.0, 0.0, 0.0, 0.0, 0.0, 0.0, 0.0, 0.0, 0.0, 0.0, 0.0, 0.0, 0.0, 0.0, 0.0, 0.0, 0.0, 0.0, 0.0, 0.0, 0.0, 0.0, 0.0, 0.0, 0.0, 0.0, 0.0, 0.0, 0.0, 0.0, 0.0, 0.0, 0.0, 0.0, 0.0, 0.0, 0.0, 0.0, 0.0, 0.0, 0.0, 0.0, 0.0, 0.0, 0.0, 0.0, 0.0, 0.0, 0.0, 0.0, 0.0, 0.0, 0.0, 0.0, 0.0, 0.0, 0.0, 0.0, 0.0, 0.0, 0.0, 0.0, 0.0, 0.0, 0.0, 0.0, 0.0, 0.0, 0.0, 0.0, 0.0, 0.0, 0.0, 0.0, 0.0, 0.0, 0.0, 0.0, 0.0, 0.0, 0.0, 0.0, 0.0, 0.0, 0.0, 0.0, 0.0, 0.0, 0.0, 0.0, 0.0, 0.0, 0.0, 0.0, 0.0, 0.0, 0.0, 0.0, 0.0, 0.0, 0.0, 0.0, 0.0, 0.0, 0.0, 0.0, 0.0, 0.0, 0.0, 0.0, 0.0, 0.0, 0.0, 0.0, 0.0, 0.0, 0.0, 0.0, 0.0, 0.0, 0.0, 0.0, 0.0, 0.0, 0.0, 0.0, 0.0, 0.0, 0.0, 0.0, 0.0, 0.0, 0.0, 0.0, 0.0, 0.0, 0.0, 0.0, 0.0, 0.0, 0.0, 0.0, 0.0, 0.0, 0.0, 0.0, 0.0, 0.0, 0.0, 0.0, 0.0, 0.0, 0.0, 0.0, 0.0, 0.0, 0.0, 0.0, 0.0, 0.0, 0.0, 0.0, 0.0, 0.0, 0.0, 0.0, 0.0, 0.0, 0.0, 0.0, 0.0, 0.0, 0.0, 0.0, 0.0, 0.0, 0.0, 0.0, 0.0, 0.0, 0.0, 0.0, 0.0, 0.0, 0.0, 0.0, 0.0, 0.0, 0.0, 0.0, 0.0, 0.0, 0.0])
me_cube.materials.append(mat_material)
me_cube.use_remesh_preserve_volume = False
me_cube.use_remesh_preserve_attributes = False
me_cube.use_mirror_vertex_groups = False
me_cube.update()

# ---- objects
ob_character = bpy.data.objects.new('Character', me_cube)

# ---- transforms, parenting, visibility, modifiers, constraints
ob_character.location = (0.0, 0.0, 0.0)
ob_character.lock_rotations_4d = False
ob_character.empty_display_type = 'ARROWS'
ob_character.lineart.crease_threshold = 0.0
_m = ob_character.modifiers.new('Mirror', 'MIRROR')
_m.use_clip = True

# ---- collection membership
col_collection.objects.link(ob_character)

# ---- scene / render settings (as saved in the file)
scene.frame_start = 1; scene.frame_end = 250; scene.frame_set(39)
scene.render.engine = 'BLENDER_EEVEE_NEXT'
scene.cycles.use_denoising = False
scene.cycles.samples = 128
scene.cycles.sampling_pattern = 'TABULATED_SOBOL'
scene.cycles.use_adaptive_sampling = False
scene.cycles.use_light_tree = False
scene.view_settings.view_transform = 'Filmic'
bpy.context.view_layer.update()

# ---- added for rendering (the .blend has no active camera and no usable light): camera, sun
cam_auto = bpy.data.cameras.new('AutoCamera')
cam_auto.lens = 50.0
cam_auto.sensor_width = 36.0
cam_auto.clip_end = 1000.0
ob_auto_camera = bpy.data.objects.new('AutoCamera', cam_auto)
scene.collection.objects.link(ob_auto_camera)
ob_auto_camera.location = (2.36169, -2.86214, 2.83046)
ob_auto_camera.rotation_euler = (1.09748, -7.21219e-08, 0.694738)
scene.camera = ob_auto_camera
light_auto_sun = bpy.data.lights.new('AutoSun', 'SUN')
light_auto_sun.energy = 3.0
light_auto_sun.angle = 0.0523599
ob_auto_sun = bpy.data.objects.new('AutoSun', light_auto_sun)
scene.collection.objects.link(ob_auto_sun)
ob_auto_sun.rotation_euler = (0.872665, 0.174533, 0.523599)
bpy.context.view_layer.update()
